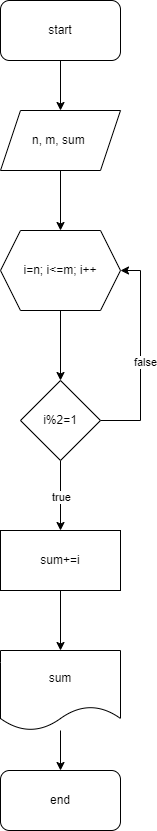

The diagram above was exported from draw.io. Its source (the exported page's mxGraphModel, read from the mxfile embedded in the PNG):
<mxGraphModel dx="1050" dy="574" grid="1" gridSize="10" guides="1" tooltips="1" connect="1" arrows="1" fold="1" page="1" pageScale="1" pageWidth="827" pageHeight="1169" math="0" shadow="0">
  <root>
    <mxCell id="0" />
    <mxCell id="1" parent="0" />
    <mxCell id="aQe9Wajpv7OClW_KdGgJ-13" value="" style="edgeStyle=orthogonalEdgeStyle;rounded=0;orthogonalLoop=1;jettySize=auto;html=1;" edge="1" parent="1" source="aQe9Wajpv7OClW_KdGgJ-6" target="aQe9Wajpv7OClW_KdGgJ-7">
      <mxGeometry relative="1" as="geometry" />
    </mxCell>
    <mxCell id="aQe9Wajpv7OClW_KdGgJ-6" value="start" style="rounded=1;whiteSpace=wrap;html=1;" vertex="1" parent="1">
      <mxGeometry x="340" y="50" width="120" height="60" as="geometry" />
    </mxCell>
    <mxCell id="aQe9Wajpv7OClW_KdGgJ-14" value="" style="edgeStyle=orthogonalEdgeStyle;rounded=0;orthogonalLoop=1;jettySize=auto;html=1;" edge="1" parent="1" source="aQe9Wajpv7OClW_KdGgJ-7" target="aQe9Wajpv7OClW_KdGgJ-8">
      <mxGeometry relative="1" as="geometry" />
    </mxCell>
    <mxCell id="aQe9Wajpv7OClW_KdGgJ-7" value="n, m, sum&amp;nbsp;&lt;br&gt;" style="shape=parallelogram;perimeter=parallelogramPerimeter;whiteSpace=wrap;html=1;fixedSize=1;" vertex="1" parent="1">
      <mxGeometry x="340" y="160" width="120" height="60" as="geometry" />
    </mxCell>
    <mxCell id="aQe9Wajpv7OClW_KdGgJ-15" value="" style="edgeStyle=orthogonalEdgeStyle;rounded=0;orthogonalLoop=1;jettySize=auto;html=1;" edge="1" parent="1" source="aQe9Wajpv7OClW_KdGgJ-8" target="aQe9Wajpv7OClW_KdGgJ-9">
      <mxGeometry relative="1" as="geometry" />
    </mxCell>
    <mxCell id="aQe9Wajpv7OClW_KdGgJ-8" value="i=n; i&amp;lt;=m; i++" style="shape=hexagon;perimeter=hexagonPerimeter2;whiteSpace=wrap;html=1;fixedSize=1;" vertex="1" parent="1">
      <mxGeometry x="340" y="280" width="120" height="80" as="geometry" />
    </mxCell>
    <mxCell id="aQe9Wajpv7OClW_KdGgJ-16" value="" style="edgeStyle=orthogonalEdgeStyle;rounded=0;orthogonalLoop=1;jettySize=auto;html=1;" edge="1" parent="1" source="aQe9Wajpv7OClW_KdGgJ-9" target="aQe9Wajpv7OClW_KdGgJ-10">
      <mxGeometry relative="1" as="geometry" />
    </mxCell>
    <mxCell id="aQe9Wajpv7OClW_KdGgJ-19" value="true" style="edgeLabel;html=1;align=center;verticalAlign=middle;resizable=0;points=[];" vertex="1" connectable="0" parent="aQe9Wajpv7OClW_KdGgJ-16">
      <mxGeometry x="0.0229" relative="1" as="geometry">
        <mxPoint as="offset" />
      </mxGeometry>
    </mxCell>
    <mxCell id="aQe9Wajpv7OClW_KdGgJ-20" style="edgeStyle=orthogonalEdgeStyle;rounded=0;orthogonalLoop=1;jettySize=auto;html=1;entryX=1;entryY=0.5;entryDx=0;entryDy=0;" edge="1" parent="1" source="aQe9Wajpv7OClW_KdGgJ-9" target="aQe9Wajpv7OClW_KdGgJ-8">
      <mxGeometry relative="1" as="geometry">
        <Array as="points">
          <mxPoint x="480" y="470" />
          <mxPoint x="480" y="320" />
        </Array>
      </mxGeometry>
    </mxCell>
    <mxCell id="aQe9Wajpv7OClW_KdGgJ-21" value="false" style="edgeLabel;html=1;align=center;verticalAlign=middle;resizable=0;points=[];" vertex="1" connectable="0" parent="aQe9Wajpv7OClW_KdGgJ-20">
      <mxGeometry x="-0.0552" y="-4" relative="1" as="geometry">
        <mxPoint as="offset" />
      </mxGeometry>
    </mxCell>
    <mxCell id="aQe9Wajpv7OClW_KdGgJ-9" value="i%2=1" style="rhombus;whiteSpace=wrap;html=1;" vertex="1" parent="1">
      <mxGeometry x="360" y="430" width="80" height="80" as="geometry" />
    </mxCell>
    <mxCell id="aQe9Wajpv7OClW_KdGgJ-17" value="" style="edgeStyle=orthogonalEdgeStyle;rounded=0;orthogonalLoop=1;jettySize=auto;html=1;" edge="1" parent="1" source="aQe9Wajpv7OClW_KdGgJ-10" target="aQe9Wajpv7OClW_KdGgJ-11">
      <mxGeometry relative="1" as="geometry" />
    </mxCell>
    <mxCell id="aQe9Wajpv7OClW_KdGgJ-10" value="sum+=i" style="rounded=0;whiteSpace=wrap;html=1;" vertex="1" parent="1">
      <mxGeometry x="340" y="580" width="120" height="60" as="geometry" />
    </mxCell>
    <mxCell id="aQe9Wajpv7OClW_KdGgJ-18" value="" style="edgeStyle=orthogonalEdgeStyle;rounded=0;orthogonalLoop=1;jettySize=auto;html=1;" edge="1" parent="1" source="aQe9Wajpv7OClW_KdGgJ-11" target="aQe9Wajpv7OClW_KdGgJ-12">
      <mxGeometry relative="1" as="geometry" />
    </mxCell>
    <mxCell id="aQe9Wajpv7OClW_KdGgJ-11" value="sum" style="shape=document;whiteSpace=wrap;html=1;boundedLbl=1;" vertex="1" parent="1">
      <mxGeometry x="340" y="700" width="120" height="80" as="geometry" />
    </mxCell>
    <mxCell id="aQe9Wajpv7OClW_KdGgJ-12" value="end" style="rounded=1;whiteSpace=wrap;html=1;" vertex="1" parent="1">
      <mxGeometry x="340" y="820" width="120" height="60" as="geometry" />
    </mxCell>
  </root>
</mxGraphModel>